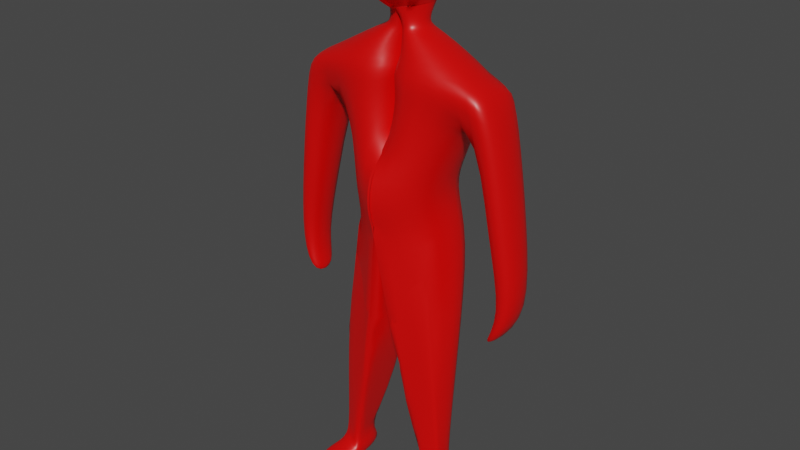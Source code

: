 # Source: player.blend  (saved by Blender 3.0.42; exported with 4.5.12 LTS)
import bpy
from mathutils import Matrix  # noqa: F401  (used for matrix-valued properties, if any)

bpy.ops.wm.read_factory_settings(use_empty=True)
scene = bpy.context.scene
scene.name = 'Scene'

# ---- collections
col_collection = bpy.data.collections.new('Collection'); scene.collection.children.link(col_collection)

# ---- materials (node trees are filled in below, after node groups)
mat_skin = bpy.data.materials.new('skin')
mat_skin.alpha_threshold = 0.0
mat_skin.use_transparent_shadow = False
mat_skin.line_color = (0.0, 0.0, 0.0, 1.0)

# ---- material node trees
mat_skin.use_nodes = True; mat_skin.node_tree.nodes.clear()
_N = mat_skin.node_tree.nodes; _L = mat_skin.node_tree.links
n0 = _N.new('ShaderNodeOutputMaterial'); n0.name = 'Material Output'; n0.location = (300, 300)
n1 = _N.new('ShaderNodeBsdfPrincipled'); n1.name = 'Principled BSDF'; n1.location = (10, 300)
n1.distribution = 'GGX'
n1.subsurface_method = 'RANDOM_WALK_SKIN'
n1.inputs[0].default_value = (0.8, 0.0006567, 0.0, 1.0)
n1.inputs[2].default_value = 0.4
n1.inputs[3].default_value = 1.45
n1.inputs[27].default_value = (0.0, 0.0, 0.0, 1.0)
n1.inputs[28].default_value = 1.0
_L.new(n1.outputs[0], n0.inputs[0])
n0.is_active_output = True

# ---- world
world_world = bpy.data.worlds.new('World'); scene.world = world_world
world_world.use_nodes = True; world_world.node_tree.nodes.clear()
_N = world_world.node_tree.nodes; _L = world_world.node_tree.links
n0 = _N.new('ShaderNodeOutputWorld'); n0.name = 'World Output'; n0.location = (300, 300)
n1 = _N.new('ShaderNodeBackground'); n1.name = 'Background'; n1.location = (10, 300)
n1.inputs[0].default_value = (0.05088, 0.05088, 0.05088, 1.0)
_L.new(n1.outputs[0], n0.inputs[0])
n0.is_active_output = True
world_world.color = (0.05088, 0.05088, 0.05088)
world_world.use_sun_shadow = False
world_world.sun_shadow_jitter_overblur = 0.0

# ---- meshes
me_cube = bpy.data.meshes.new('Cube')
me_cube.from_pydata([(0.9095, 0.344, 4.776), (0.6402, 0.4053, 3.831), (0.9103, -0.3417, 4.776), (0.5276, -0.4199, 3.956), (-0.02289, 0.3837, 4.826), (-0.01818, 0.3988, 3.81), (-0.02213, -0.4565, 4.859), (-0.01793, -0.5598, 3.982), (0.7309, 0.4193, 2.981), (0.4197, -0.2995, 2.987), (-0.01436, 0.3859, 2.994), (-0.01436, -0.5622, 3.216), (0.3716, -0.2843, 3.071), (-0.01642, -0.4226, 3.625), (0.339, 0.255, 3.729), (-0.0187, 0.3135, 3.942), (0.8754, -0.2644, 4.617), (0.8111, 0.3037, 4.273), (-0.02025, 0.4043, 4.254), (-0.02051, -0.5418, 4.532), (1.028, 0.3441, 4.694), (1.029, -0.3416, 4.694), (1.201, -0.3414, 4.408), (1.207, 0.3041, 4.457), (1.236, 0.1851, 2.435), (1.236, -0.1823, 2.435), (1.47, 0.1854, 2.441), (1.47, -0.182, 2.441), (1.071, 0.09259, 2.102), (1.071, -0.2748, 2.102), (1.169, 0.0927, 2.108), (1.17, -0.2747, 2.108), (1.042, 0.2649, 3.34), (1.043, -0.2624, 3.34), (1.372, -0.262, 3.34), (1.372, 0.2653, 3.34), (0.7788, 0.06396, 1.757), (0.6082, -0.2773, 1.688), (0.1027, 0.331, 1.938), (0.1354, -0.4711, 2.08), (0.6051, -0.3639, 1.889), (0.2475, -0.4463, 2.417), (0.7031, -0.293, 0.1959), (0.7043, 0.00572, 0.1919), (0.4147, 0.1011, 0.1836), (0.4143, -0.3893, 0.1781), (0.4143, -0.3893, 0.1781), (0.7031, -0.293, 0.1959), (0.7202, -0.2986, 0.001471), (0.7196, 0.02046, 0.001511), (0.4103, 0.1223, -0.007329), (0.4161, -0.4014, -0.01289), (0.4161, -0.4014, -0.01289), (0.7202, -0.2986, 0.001471), (0.5268, -0.7511, 0.08223), (0.8353, -0.6483, 0.1012), (0.5322, -0.751, -0.005914), (0.8407, -0.6482, 0.0131), (0.5903, -0.3023, 0.1982), (0.6446, -0.2626, 0.2849), (0.6446, -0.2626, 0.2849), (0.6489, -0.07297, 0.2827), (0.4652, -0.01247, 0.2775), (0.4613, -0.3237, 0.2736), (0.1007, 0.3219, 1.887), (0.06561, -0.5384, 1.959), (0.4652, -0.01247, 0.2775), (0.4657, -0.3237, 0.2774), (0.2995, 0.2262, 5.104), (0.2999, -0.162, 5.104), (-0.02363, -0.2339, 5.13), (-0.0237, 0.2742, 5.025), (0.2493, 0.2261, 5.35), (0.1325, -0.1622, 5.349), (-0.02464, -0.2746, 5.356), (-0.02536, 0.2985, 5.376), (0.2493, 0.2261, 5.35), (0.1325, -0.1464, 5.349), (-0.02456, -0.2481, 5.332), (-0.02536, 0.2985, 5.376), (-0.01699, 0.3055, 3.578), (0.4463, -0.4625, 3.462), (0.4524, 0.4235, 3.511), (-0.01538, -0.645, 3.454), (0.3355, 0.3789, 5.682), (0.3387, -0.1461, 5.69), (-0.02704, 0.4354, 5.704), (0.3099, 0.396, 6.113), (0.3131, -0.129, 6.122), (-0.02839, -0.2009, 6.144), (-0.02908, 0.4684, 6.135), (0.2203, -0.5075, 5.562), (-0.02512, -0.5663, 5.527), (0.225, -0.4916, 5.792), (-0.02645, -0.5205, 5.801), (0.2374, -0.4915, 5.938), (-0.02713, -0.5205, 5.948), (-0.02425, 0.2138, 5.157), (0.1813, 0.08787, 5.143), (0.1816, -0.1239, 5.143), (-0.0237, -0.2038, 5.137), (0.1325, -0.1622, 5.349), (-0.02478, -0.2339, 5.376), (0.1325, -0.1464, 5.349), (-0.02479, -0.2181, 5.376)], [], [(16, 2, 6, 19), (82, 81, 9, 8), (17, 0, 20, 23), (18, 4, 0, 17), (6, 2, 69, 70), (81, 83, 11, 9), (80, 82, 8, 10), (5, 18, 17, 1), (1, 17, 16, 3), (3, 16, 19, 7), (23, 20, 21, 22), (0, 2, 21, 20), (2, 16, 22, 21), (33, 32, 24, 25), (27, 25, 29, 31), (34, 33, 25, 27), (32, 35, 26, 24), (35, 34, 27, 26), (29, 28, 30, 31), (26, 27, 31, 30), (24, 26, 30, 28), (25, 24, 28, 29), (23, 22, 34, 35), (17, 23, 35, 32), (22, 16, 33, 34), (16, 17, 32, 33), (13, 11, 39, 41), (59, 58, 46, 47), (11, 10, 38, 39), (10, 8, 36, 38), (9, 11, 39, 37), (9, 12, 40, 37), (12, 13, 41, 40), (8, 9, 37, 36), (46, 52, 56, 54), (60, 59, 47, 42), (62, 61, 43, 44), (63, 62, 44, 45), (58, 63, 45, 46), (61, 60, 42, 43), (50, 49, 48, 53, 52, 51), (42, 47, 53, 48), (44, 43, 49, 50), (45, 44, 50, 51), (46, 45, 51, 52), (43, 42, 48, 49), (55, 54, 56, 57), (47, 46, 54, 55), (53, 47, 55, 57), (52, 53, 57, 56), (36, 37, 60, 61), (41, 39, 63, 58), (63, 39, 65, 67), (38, 36, 61, 62), (37, 40, 59, 60), (40, 41, 58, 59), (65, 64, 66, 67), (62, 63, 67, 66), (39, 38, 64, 65), (38, 62, 66, 64), (6, 4, 19), (4, 18, 7, 19), (98, 97, 75, 72), (0, 4, 71, 68), (2, 0, 68, 69), (4, 6, 70, 71), (99, 98, 72, 73), (97, 100, 74, 75), (100, 99, 73, 74), (76, 77, 78, 79), (5, 1, 82, 80), (3, 7, 83, 81), (1, 3, 81, 82), (78, 77, 91, 92), (85, 88, 95, 93), (76, 79, 86, 84), (77, 76, 84, 85), (87, 90, 89, 88), (84, 86, 90, 87), (85, 84, 87, 88), (94, 93, 95, 96), (92, 91, 93, 94), (77, 85, 93, 91), (88, 89, 96, 95), (70, 69, 99, 100), (71, 70, 100, 97), (69, 68, 98, 99), (68, 71, 97, 98), (76, 79, 78, 74, 73, 77), (103, 101, 102, 104), (74, 78, 104, 77, 103, 73, 101), (103, 104, 78, 77, 73, 74, 101)])
me_cube.polygons.foreach_set('use_smooth', [True] * 92)
_uv = me_cube.uv_layers.new(name='UVMap')
_uv.uv.foreach_set('vector', [0.4315, 0.0, 0.625, 0.0, 0.6662, 0.3018, 0.4315, 0.25, 0.375, 0.5, 0.375, 0.75, 0.375, 0.75, 0.375, 0.5, 0.4315, 1.0, 0.625, 1.0, 0.625, 1.0, 0.4315, 1.0, 0.4315, 0.75, 0.6295, 0.7852, 0.625, 1.0, 0.4315, 1.0, 0.6662, 0.3018, 0.625, 0.0, 0.625, 0.0, 0.6729, 0.2979, 0.375, 0.03519, 0.375, 0.25, 0.375, 0.25, 0.375, 0.0, 0.375, 0.75, 0.375, 0.9648, 0.375, 1.0, 0.375, 0.75, 0.375, 0.75, 0.4315, 0.75, 0.4315, 1.0, 0.375, 1.0, 0.375, 0.5, 0.4315, 0.5, 0.4315, 0.75, 0.375, 0.75, 0.375, 0.0, 0.4315, 0.0, 0.4315, 0.25, 0.375, 0.25, 0.4315, 0.5, 0.625, 0.5, 0.625, 0.75, 0.4315, 0.75, 0.625, 0.5, 0.625, 0.75, 0.625, 0.75, 0.625, 0.5, 0.625, 0.0, 0.4315, 0.0, 0.4315, 0.0, 0.625, 0.0, 0.4315, 0.75, 0.4315, 0.5, 0.4315, 0.5, 0.4315, 0.75, 0.4315, 0.0, 0.4315, 0.0, 0.4315, 0.0, 0.4315, 0.0, 0.4315, 0.0, 0.4315, 0.0, 0.4315, 0.0, 0.4315, 0.0, 0.4315, 1.0, 0.4315, 1.0, 0.4315, 1.0, 0.4315, 1.0, 0.4315, 0.5, 0.4315, 0.75, 0.4315, 0.75, 0.4315, 0.5, 0.4315, 0.75, 0.4315, 0.5, 0.4315, 0.5, 0.4315, 0.75, 0.4315, 0.5, 0.4315, 0.75, 0.4315, 0.75, 0.4315, 0.5, 0.4315, 1.0, 0.4315, 1.0, 0.4315, 1.0, 0.4315, 1.0, 0.4315, 0.75, 0.4315, 0.5, 0.4315, 0.5, 0.4315, 0.75, 0.4315, 0.5, 0.4315, 0.75, 0.4315, 0.75, 0.4315, 0.5, 0.4315, 1.0, 0.4315, 1.0, 0.4315, 1.0, 0.4315, 1.0, 0.4315, 0.0, 0.4315, 0.0, 0.4315, 0.0, 0.4315, 0.0, 0.4315, 0.75, 0.4315, 0.5, 0.4315, 0.5, 0.4315, 0.75, 0.0, 0.0, 0.0, 0.0, 0.0, 0.0, 0.0, 0.0, 0.0, 0.0, 0.0, 0.0, 0.0, 0.0, 0.0, 0.0, 0.0, 0.0, 0.0, 0.0, 0.0, 0.0, 0.0, 0.0, 0.375, 0.75, 0.375, 1.0, 0.375, 1.0, 0.375, 0.75, 0.375, 0.0, 0.375, 0.25, 0.375, 0.25, 0.375, 0.0, 0.0, 0.0, 0.0, 0.0, 0.0, 0.0, 0.0, 0.0, 0.0, 0.0, 0.0, 0.0, 0.0, 0.0, 0.0, 0.0, 0.375, 0.5, 0.375, 0.75, 0.375, 0.75, 0.375, 0.5, 0.0, 0.0, 0.0, 0.0, 0.0, 0.0, 0.0, 0.0, 0.0, 0.0, 0.0, 0.0, 0.0, 0.0, 0.0, 0.0, 0.375, 0.75, 0.375, 1.0, 0.375, 1.0, 0.375, 0.75, 0.0, 0.0, 0.0, 0.0, 0.0, 0.0, 0.0, 0.0, 0.0, 0.0, 0.0, 0.0, 0.0, 0.0, 0.0, 0.0, 0.375, 0.5, 0.375, 0.75, 0.375, 0.75, 0.375, 0.5, 0.375, 0.75, 0.375, 1.0, 0.375, 0.75, 0.0, 0.0, 0.0, 0.0, 0.0, 0.0, 0.0, 0.0, 0.0, 0.0, 0.0, 0.0, 0.0, 0.0, 0.375, 0.75, 0.375, 1.0, 0.375, 1.0, 0.375, 0.75, 0.0, 0.0, 0.0, 0.0, 0.0, 0.0, 0.0, 0.0, 0.0, 0.0, 0.0, 0.0, 0.0, 0.0, 0.0, 0.0, 0.375, 0.5, 0.375, 0.75, 0.375, 0.75, 0.375, 0.5, 0.0, 0.0, 0.0, 0.0, 0.0, 0.0, 0.0, 0.0, 0.0, 0.0, 0.0, 0.0, 0.0, 0.0, 0.0, 0.0, 0.0, 0.0, 0.0, 0.0, 0.0, 0.0, 0.0, 0.0, 0.0, 0.0, 0.0, 0.0, 0.0, 0.0, 0.0, 0.0, 0.375, 0.5, 0.375, 0.75, 0.375, 0.75, 0.375, 0.5, 0.0, 0.0, 0.0, 0.0, 0.0, 0.0, 0.0, 0.0, 0.0, 0.0, 0.0, 0.0, 0.0, 0.0, 0.0, 0.0, 0.375, 0.75, 0.375, 1.0, 0.375, 1.0, 0.375, 0.75, 0.0, 0.0, 0.0, 0.0, 0.0, 0.0, 0.0, 0.0, 0.0, 0.0, 0.0, 0.0, 0.0, 0.0, 0.0, 0.0, 0.0, 0.0, 0.0, 0.0, 0.0, 0.0, 0.0, 0.0, 0.0, 0.0, 0.0, 0.0, 0.0, 0.0, 0.0, 0.0, 0.0, 0.0, 0.0, 0.0, 0.0, 0.0, 0.0, 0.0, 0.375, 0.75, 0.375, 0.75, 0.375, 0.75, 0.375, 0.75, 0.6662, 0.3018, 0.82, 0.445, 0.4315, 0.25, 0.82, 0.445, 0.4315, 0.75, 0.375, 0.25, 0.4315, 0.25, 0.625, 1.0, 0.6244, 0.8186, 0.6244, 0.8186, 0.625, 1.0, 0.625, 1.0, 0.6295, 0.7852, 0.6244, 0.8186, 0.625, 1.0, 0.625, 0.75, 0.625, 0.5, 0.625, 0.5, 0.625, 0.75, 0.82, 0.445, 0.6662, 0.3018, 0.6729, 0.2979, 0.8413, 0.4802, 0.625, 0.75, 0.625, 0.5, 0.625, 0.5, 0.625, 0.75, 0.8413, 0.4802, 0.6729, 0.2979, 0.6729, 0.2979, 0.8413, 0.4802, 0.6729, 0.2979, 0.625, 0.0, 0.625, 0.0, 0.6729, 0.2979, 0.625, 0.5, 0.625, 0.75, 0.875, 0.7021, 0.8413, 0.4802, 0.375, 0.75, 0.375, 1.0, 0.375, 0.9648, 0.375, 0.75, 0.375, 0.0, 0.375, 0.25, 0.375, 0.25, 0.375, 0.03519, 0.375, 0.5, 0.375, 0.75, 0.375, 0.75, 0.375, 0.5, 0.875, 0.7021, 0.625, 0.75, 0.625, 0.75, 0.875, 0.7021, 0.625, 0.75, 0.625, 0.75, 0.625, 0.75, 0.625, 0.75, 0.625, 0.5, 0.8413, 0.4802, 0.8413, 0.4802, 0.625, 0.5, 0.625, 0.75, 0.625, 0.5, 0.625, 0.5, 0.625, 0.75, 0.625, 0.5, 0.8413, 0.4802, 0.875, 0.7021, 0.625, 0.75, 0.625, 0.5, 0.8413, 0.4802, 0.8413, 0.4802, 0.625, 0.5, 0.625, 0.75, 0.625, 0.5, 0.625, 0.5, 0.625, 0.75, 0.875, 0.7021, 0.625, 0.75, 0.625, 0.75, 0.875, 0.7021, 0.875, 0.7021, 0.625, 0.75, 0.625, 0.75, 0.875, 0.7021, 0.625, 0.75, 0.625, 0.75, 0.625, 0.75, 0.625, 0.75, 0.625, 0.75, 0.875, 0.7021, 0.875, 0.7021, 0.625, 0.75, 0.6729, 0.2979, 0.625, 0.0, 0.625, 0.0, 0.6729, 0.2979, 0.8413, 0.4802, 0.6729, 0.2979, 0.6729, 0.2979, 0.8413, 0.4802, 0.625, 0.75, 0.625, 0.5, 0.625, 0.5, 0.625, 0.75, 0.625, 1.0, 0.6244, 0.8186, 0.6244, 0.8186, 0.625, 1.0, 0.625, 0.5, 0.8413, 0.4802, 0.875, 0.7021, 0.6729, 0.2979, 0.625, 0.0, 0.625, 0.75, 0.0, 0.0, 0.0, 0.0, 0.0, 0.0, 0.0, 0.0, 0.6729, 0.2979, 0.875, 0.7021, 0.0, 0.0, 0.0, 0.0, 0.0, 0.0, 0.0, 0.0, 0.0, 0.0, 0.0, 0.0, 0.0, 0.0, 0.0, 0.0, 0.0, 0.0, 0.0, 0.0, 0.6729, 0.2979, 0.0, 0.0])
me_cube.materials.append(mat_skin)
me_cube.use_remesh_preserve_volume = False
me_cube.use_remesh_preserve_attributes = False
me_cube.use_mirror_vertex_groups = False
me_cube.update()

# ---- objects
ob_cube = bpy.data.objects.new('Cube', me_cube)

# ---- transforms, parenting, visibility, modifiers, constraints
ob_cube.location = (-0.1497, -0.01274, -0.01389)
ob_cube.lock_rotations_4d = False
ob_cube.empty_display_type = 'ARROWS'
ob_cube.lineart.crease_threshold = 0.0
_m = ob_cube.modifiers.new('Mirror', 'MIRROR')
_m.use_clip = True
_m = ob_cube.modifiers.new('Subdivision', 'SUBSURF')
_m.levels = 2

# ---- collection membership
col_collection.objects.link(ob_cube)

# ---- scene / render settings (as saved in the file)
scene.frame_start = 1; scene.frame_end = 250; scene.frame_set(1)
scene.render.engine = 'BLENDER_EEVEE_NEXT'
scene.cycles.sampling_pattern = 'TABULATED_SOBOL'
scene.cycles.use_light_tree = False
scene.view_settings.view_transform = 'Filmic'
bpy.context.view_layer.update()

# ---- added for rendering (the .blend has no active camera and no usable light): camera, sun
cam_auto = bpy.data.cameras.new('AutoCamera')
cam_auto.lens = 50.0
cam_auto.sensor_width = 36.0
cam_auto.clip_end = 1000.0
ob_auto_camera = bpy.data.objects.new('AutoCamera', cam_auto)
scene.collection.objects.link(ob_auto_camera)
ob_auto_camera.location = (6.26313, -7.84944, 8.18195)
ob_auto_camera.rotation_euler = (1.09748, -7.21219e-08, 0.694738)
scene.camera = ob_auto_camera
light_auto_sun = bpy.data.lights.new('AutoSun', 'SUN')
light_auto_sun.energy = 3.0
light_auto_sun.angle = 0.0523599
ob_auto_sun = bpy.data.objects.new('AutoSun', light_auto_sun)
scene.collection.objects.link(ob_auto_sun)
ob_auto_sun.rotation_euler = (0.872665, 0.174533, 0.523599)
bpy.context.view_layer.update()
